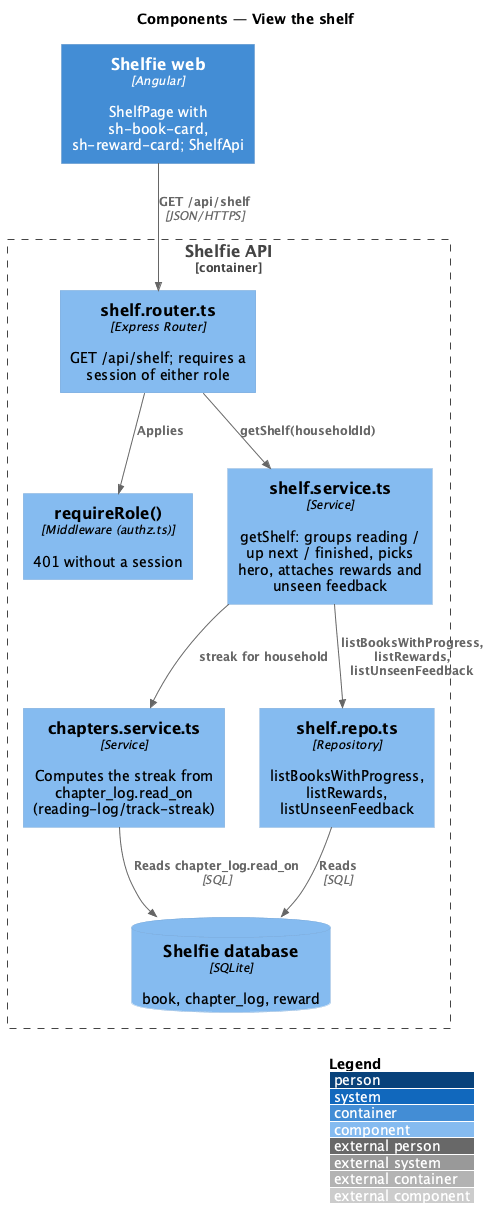

The diagram above was rendered by PlantUML. Its source (embedded in the PNG):
@startuml
!include <C4/C4_Component>
LAYOUT_WITH_LEGEND()
title Components — View the shelf

Container(web, "Shelfie web", "Angular", "ShelfPage with sh-book-card, sh-reward-card; ShelfApi")
Container_Boundary(api, "Shelfie API") {
  Component(router, "shelf.router.ts", "Express Router", "GET /api/shelf; requires a session of either role")
  Component(authz, "requireRole()", "Middleware (authz.ts)", "401 without a session")
  Component(service, "shelf.service.ts", "Service", "getShelf: groups reading / up next / finished, picks hero, attaches rewards and unseen feedback")
  Component(chapters, "chapters.service.ts", "Service", "Computes the streak from chapter_log.read_on (reading-log/track-streak)")
  Component(repo, "shelf.repo.ts", "Repository", "listBooksWithProgress, listRewards, listUnseenFeedback")
  ComponentDb(db, "Shelfie database", "SQLite", "book, chapter_log, reward")
}
Rel(web, router, "GET /api/shelf", "JSON/HTTPS")
Rel(router, authz, "Applies")
Rel(router, service, "getShelf(householdId)")
Rel(service, chapters, "streak for household")
Rel(service, repo, "listBooksWithProgress, listRewards, listUnseenFeedback")
Rel(repo, db, "Reads", "SQL")
Rel(chapters, db, "Reads chapter_log.read_on", "SQL")
@enduml